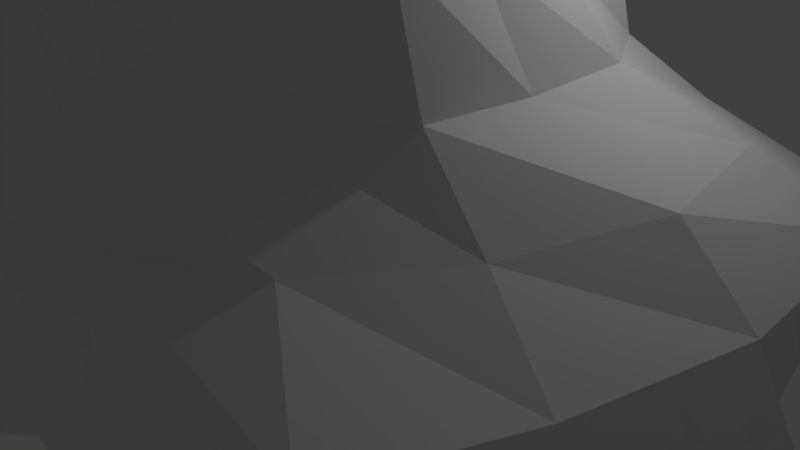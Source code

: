 # Source: Cliff.blend  (saved by Blender 2.79.0; exported with 4.5.12 LTS)
import bpy
from mathutils import Matrix  # noqa: F401  (used for matrix-valued properties, if any)

bpy.ops.wm.read_factory_settings(use_empty=True)
scene = bpy.context.scene
scene.name = 'Scene'

# ---- collections
col_collection_1 = bpy.data.collections.new('Collection 1'); scene.collection.children.link(col_collection_1)

# ---- world
world_world = bpy.data.worlds.new('World'); scene.world = world_world
world_world.color = (0.05088, 0.05088, 0.05088)
world_world.use_sun_shadow = False
world_world.sun_shadow_jitter_overblur = 0.0
world_world.cycles.sampling_method = 'MANUAL'

# ---- cameras
cam_camera = bpy.data.cameras.new('Camera')
cam_camera.clip_end = 100.0
cam_camera.lens = 35.0
cam_camera.sensor_width = 32.0
cam_camera.sensor_height = 18.0
cam_camera.ortho_scale = 7.314
cam_camera.dof.focus_distance = 0.0
cam_camera.dof.aperture_fstop = 128.0

# ---- lights
light_lamp = bpy.data.lights.new('Lamp', 'POINT')
light_lamp.transmission_factor = 0.0
light_lamp.cutoff_distance = 30.0
light_lamp.energy = 100.0
light_lamp.shadow_buffer_clip_start = 1.001
light_lamp.shadow_soft_size = 0.1
light_lamp.shadow_maximum_resolution = 0.006
light_lamp.use_absolute_resolution = True

# ---- meshes
me_cube_001 = bpy.data.meshes.new('Cube.001')
me_cube_001.from_pydata([(-0.04404, 0.3683, 0.05753), (-6.567e-05, 0.3787, 0.0901), (-0.05862, 0.3715, 0.07318), (0.009004, 0.3799, 0.09181), (-0.067, 0.3713, 0.1035), (0.01551, 0.3802, 0.09648), (-0.06032, 0.3789, 0.1383), (0.0191, 0.3813, 0.103), (-0.04762, 0.3758, 0.1571), (0.02031, 0.3771, 0.1185), (-0.02521, 0.3696, 0.1706), (0.02063, 0.3826, 0.1313), (-0.0001709, 0.3727, 0.1765), (0.0181, 0.3822, 0.1352), (0.02421, 0.3691, 0.1696), (0.01002, 0.3805, 0.1406), (0.04663, 0.3765, 0.1573), (-6.565e-05, 0.3791, 0.1426), (0.05862, 0.3778, 0.1392), (-0.01015, 0.3783, 0.1406), (0.05872, 0.3624, 0.1094), (-0.0183, 0.3803, 0.1351), (0.0503, 0.3652, 0.08344), (-0.02087, 0.381, 0.131), (0.04033, 0.3652, 0.0647), (-0.02146, 0.3792, 0.1176), (0.001301, -0.01686, -0.0008196), (-0.0194, 0.3779, 0.1028), (0.02291, 0.3651, 0.05173), (-0.01564, 0.3773, 0.09647), (-0.0001666, 0.3615, 0.03931), (-0.009137, 0.3784, 0.0918), (0.0005317, 0.04811, -0.143), (-0.0001763, 0.08068, -0.1249), (0.0003881, 0.1112, -0.08372), (0.001238, 0.1446, -0.07321), (0.00306, 0.1825, -0.04145), (0.001923, 0.2286, -0.05872), (0.0005246, 0.2607, -0.04529), (0.0008539, 0.2792, -0.04795), (0.0007442, 0.3093, -0.02788), (0.04115, 0.31, -0.01488), (0.04687, 0.288, -0.03697), (0.04464, 0.2633, -0.04705), (0.04196, 0.2273, -0.04569), (0.04078, 0.1839, -0.04172), (0.04679, 0.1448, -0.06915), (0.04657, 0.1075, -0.08164), (0.05398, 0.07727, -0.1118), (0.06764, 0.04872, -0.1468), (0.07665, 0.3109, -0.01081), (0.09449, 0.2912, -0.01928), (0.09431, 0.2673, -0.02774), (0.0801, 0.2236, -0.02842), (0.08085, 0.1813, -0.03637), (0.07988, 0.1434, -0.04335), (0.08248, 0.1028, -0.0556), (0.1026, 0.07751, -0.08201), (0.1297, 0.04975, -0.1187), (0.1169, 0.3244, 0.0371), (0.1308, 0.3001, 0.01559), (0.1236, 0.2696, 0.008527), (0.09404, 0.2285, 0.0192), (0.09235, 0.1859, 0.007419), (0.08795, 0.1394, -0.0007265), (0.105, 0.1045, -0.01622), (0.142, 0.08112, -0.03772), (0.1764, 0.0528, -0.06404), (0.1465, 0.3362, 0.07269), (0.1603, 0.3106, 0.05683), (0.1326, 0.271, 0.06178), (0.1027, 0.23, 0.06123), (0.09714, 0.188, 0.05657), (0.095, 0.1443, 0.0434), (0.1062, 0.1036, 0.02902), (0.1521, 0.0798, 0.02081), (0.1772, 0.04789, 0.01321), (0.134, 0.3358, 0.1305), (0.1426, 0.3142, 0.1191), (0.1359, 0.2661, 0.1122), (0.103, 0.2303, 0.0976), (0.09577, 0.1906, 0.0872), (0.105, 0.1497, 0.08322), (0.1059, 0.1057, 0.07331), (0.1306, 0.07581, 0.0742), (0.1603, 0.04681, 0.08106), (0.09807, 0.3399, 0.1774), (0.1123, 0.3057, 0.1722), (0.1206, 0.26, 0.1602), (0.09904, 0.2244, 0.1377), (0.07525, 0.1876, 0.1234), (0.07239, 0.1469, 0.113), (0.07488, 0.105, 0.1041), (0.0986, 0.07435, 0.1166), (0.1346, 0.04579, 0.14), (0.04296, 0.3303, 0.1985), (0.05445, 0.3003, 0.1999), (0.05888, 0.2628, 0.1928), (0.04433, 0.2265, 0.1635), (0.03749, 0.1882, 0.1456), (0.03677, 0.1493, 0.1408), (0.04237, 0.1079, 0.14), (0.04814, 0.07242, 0.1402), (0.0626, 0.03874, 0.155), (-0.0005849, 0.3362, 0.2145), (9.432e-06, 0.3016, 0.2094), (0.0001436, 0.2655, 0.193), (4.703e-06, 0.2288, 0.1789), (-8.357e-05, 0.1887, 0.1601), (0.0003355, 0.1501, 0.1563), (0.0006986, 0.1128, 0.1527), (0.000374, 0.0758, 0.1576), (2.062e-08, 0.03729, 0.1623), (-0.04932, 0.3347, 0.2036), (-0.05173, 0.3016, 0.1976), (-0.05351, 0.2633, 0.1874), (-0.04401, 0.2265, 0.163), (-0.03851, 0.1882, 0.1467), (-0.03539, 0.1483, 0.1372), (-0.0464, 0.1103, 0.1435), (-0.05226, 0.07505, 0.1451), (-0.05793, 0.0374, 0.1507), (-0.08946, 0.3343, 0.1744), (-0.09584, 0.3016, 0.1668), (-0.09676, 0.2627, 0.1539), (-0.07921, 0.2263, 0.1354), (-0.07106, 0.1877, 0.1224), (-0.07005, 0.1465, 0.109), (-0.07878, 0.1073, 0.1074), (-0.09641, 0.07499, 0.1151), (-0.1081, 0.03821, 0.1192), (-0.1232, 0.329, 0.1329), (-0.1331, 0.3022, 0.1214), (-0.114, 0.2609, 0.1076), (-0.09574, 0.2269, 0.09835), (-0.08366, 0.1906, 0.08558), (-0.09801, 0.1478, 0.07802), (-0.09943, 0.1027, 0.0687), (-0.122, 0.07327, 0.06883), (-0.1415, 0.04279, 0.06942), (-0.1391, 0.3301, 0.07757), (-0.1484, 0.2958, 0.0579), (-0.1346, 0.2614, 0.0548), (-0.09801, 0.2289, 0.05645), (-0.0863, 0.1888, 0.05092), (-0.1072, 0.1483, 0.03761), (-0.1076, 0.104, 0.02617), (-0.1414, 0.07647, 0.01805), (-0.1719, 0.0489, 0.01319), (-0.1167, 0.3277, 0.03127), (-0.1324, 0.2919, 0.003448), (-0.1236, 0.263, -2.024e-05), (-0.09633, 0.2283, 0.01554), (-0.08044, 0.1861, 0.01283), (-0.08642, 0.1415, 0.001762), (-0.1043, 0.104, -0.01742), (-0.1334, 0.07846, -0.03653), (-0.1684, 0.05252, -0.06138), (-0.07946, 0.313, -0.01003), (-0.09116, 0.2876, -0.02178), (-0.08553, 0.2638, -0.02744), (-0.06696, 0.2252, -0.01313), (-0.06488, 0.1803, -0.02093), (-0.05955, 0.1382, -0.0239), (-0.07247, 0.09689, -0.04502), (-0.09811, 0.07817, -0.07934), (-0.124, 0.05534, -0.115), (-0.03746, 0.3047, -0.03106), (-0.04331, 0.2809, -0.04051), (-0.04443, 0.2603, -0.04206), (-0.03922, 0.2269, -0.04064), (-0.03388, 0.1815, -0.02974), (-0.03531, 0.1392, -0.05027), (-0.04368, 0.1055, -0.07695), (-0.05109, 0.07555, -0.1066), (-0.06441, 0.04968, -0.1426), (0.03532, 0.328, -0.003392), (0.0001072, 0.3254, -0.01189), (0.06496, 0.3375, 0.03216), (0.08855, 0.3378, 0.05618), (0.115, 0.3494, 0.08848), (0.1089, 0.3513, 0.1391), (0.08206, 0.3548, 0.173), (0.03862, 0.3473, 0.1947), (-0.001135, 0.362, 0.2117), (-0.0433, 0.3517, 0.1981), (-0.08107, 0.353, 0.1718), (-0.1156, 0.3547, 0.1389), (-0.1197, 0.36, 0.08354), (-0.1014, 0.351, 0.04012), (-0.07264, 0.3459, 0.01912), (-0.03471, 0.3267, 0.003847), (0.03227, 0.3454, 0.02289), (-0.0005283, 0.3386, 0.002483), (0.05736, 0.3465, 0.04171), (0.07186, 0.3472, 0.06916), (0.08594, 0.3491, 0.1009), (0.08543, 0.3746, 0.1406), (0.06621, 0.3745, 0.1695), (0.03362, 0.3641, 0.1871), (-0.0005362, 0.3727, 0.1972), (-0.03588, 0.3673, 0.1889), (-0.06838, 0.3752, 0.1694), (-0.08885, 0.3782, 0.1391), (-0.1004, 0.3626, 0.09029), (-0.08724, 0.3611, 0.05007), (-0.06455, 0.3544, 0.02842), (-0.03418, 0.3482, 0.0176), (0.000527, 0.001354, -0.1877), (0.0702, -0.02319, -0.1633), (0.14, -0.002427, -0.1414), (0.16, -0.02532, -0.06159), (0.1951, 0.002246, 0.004109), (0.1736, -0.02427, 0.07783), (0.1503, -0.002912, 0.1508), (0.0598, -0.03649, 0.1482), (0.0001686, -0.01533, 0.1505), (-0.06054, -0.04389, 0.158), (-0.1365, -0.01535, 0.1377), (-0.1649, -0.04176, 0.06742), (-0.2014, -0.00438, 0.0001357), (-0.1656, -0.01118, -0.06663), (-0.1273, -0.007631, -0.1279), (-0.06567, -0.01933, -0.155), (0.001902, 0.0001505, -0.1637), (0.06324, -0.02436, -0.1424), (0.1216, -0.003586, -0.1239), (0.1392, -0.02603, -0.05352), (0.1714, 0.001768, 0.006741), (0.1525, -0.02425, 0.07139), (0.1343, -0.002014, 0.1286), (0.05967, -0.03537, 0.1262), (-0.001658, -0.01424, 0.1285), (-0.05902, -0.04272, 0.1355), (-0.1203, -0.01419, 0.1195), (-0.1449, -0.041, 0.05809), (-0.1764, -0.004028, 0.0003127), (-0.1465, -0.01147, -0.05557), (-0.1122, -0.008306, -0.1104), (-0.05631, -0.02021, -0.1351), (0.005198, -0.002766, -0.1062), (0.04654, -0.02717, -0.0923), (0.07746, -0.006369, -0.08196), (0.0896, -0.02773, -0.0342), (0.1145, 0.0006418, 0.01305), (0.102, -0.02416, 0.05597), (0.09581, 0.0001823, 0.07547), (0.05937, -0.03266, 0.07345), (-0.006038, -0.01158, 0.07587), (-0.05538, -0.0399, 0.08169), (-0.08131, -0.01139, 0.07581), (-0.09701, -0.03917, 0.03572), (-0.1167, -0.003208, 0.0007376), (-0.1008, -0.01219, -0.02905), (-0.07616, -0.009959, -0.06847), (-0.03389, -0.02236, -0.08729), (-0.02371, 0.3661, 0.04885)], [], [(40, 177, 176, 41), (41, 176, 178, 50), (50, 178, 179, 59), (59, 179, 180, 68), (68, 180, 181, 77), (77, 181, 182, 86), (86, 182, 183, 95), (95, 183, 184, 104), (104, 184, 185, 113), (113, 185, 186, 122), (122, 186, 187, 131), (131, 187, 188, 140), (140, 188, 189, 149), (149, 189, 190, 158), (3, 1, 31, 29, 27, 25, 23, 21, 19, 17, 15, 13, 11, 9, 7, 5), (158, 190, 191, 167), (167, 191, 177, 40), (5, 7, 22, 24), (223, 175, 32, 208), (175, 174, 33, 32), (174, 173, 34, 33), (173, 172, 35, 34), (172, 171, 36, 35), (171, 170, 37, 36), (170, 169, 38, 37), (169, 168, 39, 38), (168, 167, 40, 39), (222, 166, 175, 223), (166, 165, 174, 175), (165, 164, 173, 174), (164, 163, 172, 173), (163, 162, 171, 172), (162, 161, 170, 171), (161, 160, 169, 170), (160, 159, 168, 169), (159, 158, 167, 168), (221, 157, 166, 222), (157, 156, 165, 166), (156, 155, 164, 165), (155, 154, 163, 164), (154, 153, 162, 163), (153, 152, 161, 162), (152, 151, 160, 161), (151, 150, 159, 160), (150, 149, 158, 159), (220, 148, 157, 221), (148, 147, 156, 157), (147, 146, 155, 156), (146, 145, 154, 155), (145, 144, 153, 154), (144, 143, 152, 153), (143, 142, 151, 152), (142, 141, 150, 151), (141, 140, 149, 150), (219, 139, 148, 220), (139, 138, 147, 148), (138, 137, 146, 147), (137, 136, 145, 146), (136, 135, 144, 145), (135, 134, 143, 144), (134, 133, 142, 143), (133, 132, 141, 142), (132, 131, 140, 141), (218, 130, 139, 219), (130, 129, 138, 139), (129, 128, 137, 138), (128, 127, 136, 137), (127, 126, 135, 136), (126, 125, 134, 135), (125, 124, 133, 134), (124, 123, 132, 133), (123, 122, 131, 132), (217, 121, 130, 218), (121, 120, 129, 130), (120, 119, 128, 129), (119, 118, 127, 128), (118, 117, 126, 127), (117, 116, 125, 126), (116, 115, 124, 125), (115, 114, 123, 124), (114, 113, 122, 123), (216, 112, 121, 217), (112, 111, 120, 121), (111, 110, 119, 120), (110, 109, 118, 119), (109, 108, 117, 118), (108, 107, 116, 117), (107, 106, 115, 116), (106, 105, 114, 115), (105, 104, 113, 114), (215, 103, 112, 216), (103, 102, 111, 112), (102, 101, 110, 111), (101, 100, 109, 110), (100, 99, 108, 109), (99, 98, 107, 108), (98, 97, 106, 107), (97, 96, 105, 106), (96, 95, 104, 105), (214, 94, 103, 215), (94, 93, 102, 103), (93, 92, 101, 102), (92, 91, 100, 101), (91, 90, 99, 100), (90, 89, 98, 99), (89, 88, 97, 98), (88, 87, 96, 97), (87, 86, 95, 96), (213, 85, 94, 214), (85, 84, 93, 94), (84, 83, 92, 93), (83, 82, 91, 92), (82, 81, 90, 91), (81, 80, 89, 90), (80, 79, 88, 89), (79, 78, 87, 88), (78, 77, 86, 87), (212, 76, 85, 213), (76, 75, 84, 85), (75, 74, 83, 84), (74, 73, 82, 83), (73, 72, 81, 82), (72, 71, 80, 81), (71, 70, 79, 80), (70, 69, 78, 79), (69, 68, 77, 78), (211, 67, 76, 212), (67, 66, 75, 76), (66, 65, 74, 75), (65, 64, 73, 74), (64, 63, 72, 73), (63, 62, 71, 72), (62, 61, 70, 71), (61, 60, 69, 70), (60, 59, 68, 69), (210, 58, 67, 211), (58, 57, 66, 67), (57, 56, 65, 66), (56, 55, 64, 65), (55, 54, 63, 64), (54, 53, 62, 63), (53, 52, 61, 62), (52, 51, 60, 61), (51, 50, 59, 60), (209, 49, 58, 210), (49, 48, 57, 58), (48, 47, 56, 57), (47, 46, 55, 56), (46, 45, 54, 55), (45, 44, 53, 54), (44, 43, 52, 53), (43, 42, 51, 52), (42, 41, 50, 51), (208, 32, 49, 209), (32, 33, 48, 49), (33, 34, 47, 48), (34, 35, 46, 47), (35, 36, 45, 46), (36, 37, 44, 45), (37, 38, 43, 44), (38, 39, 42, 43), (39, 40, 41, 42), (193, 192, 176, 177), (192, 194, 178, 176), (194, 195, 179, 178), (195, 196, 180, 179), (196, 197, 181, 180), (197, 198, 182, 181), (198, 199, 183, 182), (199, 200, 184, 183), (200, 201, 185, 184), (201, 202, 186, 185), (202, 203, 187, 186), (203, 204, 188, 187), (204, 205, 189, 188), (205, 206, 190, 189), (206, 207, 191, 190), (207, 193, 177, 191), (30, 28, 192, 193), (28, 24, 194, 192), (24, 22, 195, 194), (22, 20, 196, 195), (20, 18, 197, 196), (18, 16, 198, 197), (16, 14, 199, 198), (14, 12, 200, 199), (12, 10, 201, 200), (10, 8, 202, 201), (8, 6, 203, 202), (6, 4, 204, 203), (4, 2, 205, 204), (2, 0, 206, 205), (0, 256, 207, 206), (256, 30, 193, 207), (225, 224, 208, 209), (226, 225, 209, 210), (227, 226, 210, 211), (228, 227, 211, 212), (229, 228, 212, 213), (230, 229, 213, 214), (231, 230, 214, 215), (232, 231, 215, 216), (233, 232, 216, 217), (234, 233, 217, 218), (235, 234, 218, 219), (236, 235, 219, 220), (237, 236, 220, 221), (238, 237, 221, 222), (239, 238, 222, 223), (224, 239, 223, 208), (241, 240, 224, 225), (242, 241, 225, 226), (243, 242, 226, 227), (244, 243, 227, 228), (245, 244, 228, 229), (246, 245, 229, 230), (247, 246, 230, 231), (248, 247, 231, 232), (249, 248, 232, 233), (250, 249, 233, 234), (251, 250, 234, 235), (252, 251, 235, 236), (253, 252, 236, 237), (254, 253, 237, 238), (255, 254, 238, 239), (240, 255, 239, 224), (26, 240, 241), (26, 241, 242), (26, 242, 243), (26, 243, 244), (26, 244, 245), (26, 245, 246), (26, 246, 247), (26, 247, 248), (26, 248, 249), (26, 249, 250), (26, 250, 251), (26, 251, 252), (26, 252, 253), (26, 253, 254), (26, 254, 255), (26, 255, 240), (7, 9, 20, 22), (9, 11, 18, 20), (11, 13, 16, 18), (13, 15, 14, 16), (15, 17, 12, 14), (17, 19, 10, 12), (19, 21, 8, 10), (21, 23, 6, 8), (23, 25, 4, 6), (25, 27, 2, 4), (27, 29, 0, 2), (29, 31, 256, 0), (31, 1, 30, 256), (3, 5, 24, 28), (1, 3, 28, 30)])
me_cube_001.use_remesh_preserve_volume = False
me_cube_001.use_remesh_preserve_attributes = False
me_cube_001.use_mirror_vertex_groups = False
me_cube_001.update()

# ---- objects
ob_cube = bpy.data.objects.new('Cube', me_cube_001)
ob_lamp = bpy.data.objects.new('Lamp', light_lamp)
ob_camera = bpy.data.objects.new('Camera', cam_camera)

# ---- transforms, parenting, visibility, modifiers, constraints
ob_cube.location = (0.0, 0.0, 0.0)
ob_cube.rotation_euler = (1.571, -0.0, 0.0)
ob_cube.scale = (29.29, 29.29, 29.29)
ob_cube.lineart.crease_threshold = 0.0
ob_lamp.location = (4.076, 1.005, 5.904)
ob_lamp.rotation_euler = (0.6503, 0.05522, 1.866)
ob_lamp.lock_rotations_4d = False
ob_lamp.empty_display_type = 'ARROWS'
ob_lamp.color = (0.0, 0.0, 0.0, 0.0)
ob_lamp.lineart.crease_threshold = 0.0
ob_camera.location = (7.481, -6.508, 5.344)
ob_camera.rotation_euler = (1.109, 0.0, 0.8149)
ob_camera.lock_rotations_4d = False
ob_camera.empty_display_type = 'ARROWS'
ob_camera.color = (0.0, 0.0, 0.0, 0.0)
ob_camera.display_type = 'WIRE'
ob_camera.lineart.crease_threshold = 0.0

# ---- collection membership
col_collection_1.objects.link(ob_cube)
col_collection_1.objects.link(ob_lamp)
col_collection_1.objects.link(ob_camera)

# ---- scene / render settings (as saved in the file)
scene.camera = ob_camera
scene.frame_start = 1; scene.frame_end = 250; scene.frame_set(1)
scene.render.engine = 'BLENDER_EEVEE_NEXT'
scene.render.resolution_percentage = 50
scene.render.dither_intensity = 0.0
scene.cycles.use_denoising = False
scene.cycles.samples = 128
scene.cycles.sampling_pattern = 'TABULATED_SOBOL'
scene.cycles.use_adaptive_sampling = False
scene.cycles.use_light_tree = False
scene.cycles.blur_glossy = 0.0
scene.cycles.sample_clamp_indirect = 0.0
scene.view_settings.view_transform = 'Standard'
bpy.context.view_layer.update()
